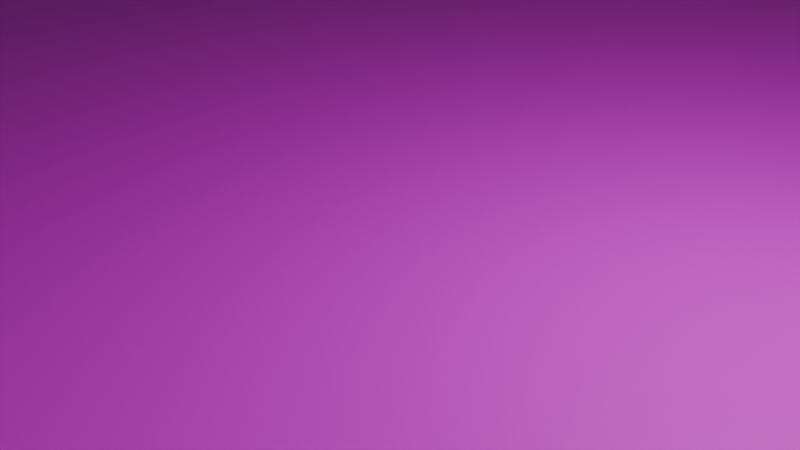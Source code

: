 # Source: stage4.blend  (saved by Blender 4.4.32; exported with 4.5.12 LTS)
import bpy
from mathutils import Matrix  # noqa: F401  (used for matrix-valued properties, if any)

bpy.ops.wm.read_factory_settings(use_empty=True)
scene = bpy.context.scene
scene.name = 'Scene'

# ---- collections
col_collection = bpy.data.collections.new('Collection'); scene.collection.children.link(col_collection)

# ---- images (referenced by path relative to the original .blend; pixels are not part of the script)
import os
ASSET_DIR = os.environ.get("B2B_ASSET_DIR", "")  # directory of the original .blend (textures are referenced by path, not embedded)
HERE = os.path.dirname(os.path.abspath(__file__))  # packed textures are extracted next to this script under _unpacked/

def load_image(name, relpath, width, height, colorspace="sRGB"):
    """Load a texture the original file referenced (path relative to the .blend, or extracted next to this script)."""
    p = next((c for c in (os.path.join(HERE, relpath), os.path.join(ASSET_DIR, relpath)) if relpath and os.path.exists(c)), "")
    if p:
        img = bpy.data.images.load(p, check_existing=True)
        img.name = name
    else:  # same state as the original file: an image datablock whose file is absent (Cycles renders it pink)
        img = bpy.data.images.new(name, width, height)
        img.source = "FILE"
        img.filepath = "//" + (relpath or name)
    img.colorspace_settings.name = colorspace
    return img
img_stone_png = load_image('stone.png', 'stone.png', 1024, 1024, 'sRGB')
img_white1x1_png = load_image('white1x1.png', 'white1x1.png', 1024, 1024, 'sRGB')
img_floor_png = load_image('floor.png', 'floor.png', 1024, 1024, 'sRGB')

# ---- materials (node trees are filled in below, after node groups)
mat_x = bpy.data.materials.new('マテリアル')
mat_001 = bpy.data.materials.new('マテリアル.001')
mat_002 = bpy.data.materials.new('マテリアル.002')

# ---- material node trees
mat_x.use_nodes = True; mat_x.node_tree.nodes.clear()
_N = mat_x.node_tree.nodes; _L = mat_x.node_tree.links
n0 = _N.new('ShaderNodeBsdfPrincipled'); n0.name = 'プリンシプルBSDF'; n0.location = (10, 300)
n1 = _N.new('ShaderNodeOutputMaterial'); n1.name = 'マテリアル出力'; n1.location = (300, 300)
n2 = _N.new('ShaderNodeTexImage'); n2.name = '画像テクスチャ'; n2.location = (-280, 275)
n2.image = img_stone_png
_L.new(n0.outputs[0], n1.inputs[0])
_L.new(n2.outputs[0], n0.inputs[0])
n1.is_active_output = True
mat_001.use_nodes = True; mat_001.node_tree.nodes.clear()
_N = mat_001.node_tree.nodes; _L = mat_001.node_tree.links
n0 = _N.new('ShaderNodeBsdfPrincipled'); n0.name = 'プリンシプルBSDF'; n0.location = (10, 300)
n1 = _N.new('ShaderNodeOutputMaterial'); n1.name = 'マテリアル出力'; n1.location = (300, 300)
n2 = _N.new('ShaderNodeTexImage'); n2.name = '画像テクスチャ'; n2.location = (-280, 275)
n2.image = img_white1x1_png
_L.new(n0.outputs[0], n1.inputs[0])
_L.new(n2.outputs[0], n0.inputs[0])
n1.is_active_output = True
mat_002.use_nodes = True; mat_002.node_tree.nodes.clear()
_N = mat_002.node_tree.nodes; _L = mat_002.node_tree.links
n0 = _N.new('ShaderNodeBsdfPrincipled'); n0.name = 'プリンシプルBSDF'; n0.location = (10, 300)
n1 = _N.new('ShaderNodeOutputMaterial'); n1.name = 'マテリアル出力'; n1.location = (300, 300)
n2 = _N.new('ShaderNodeTexImage'); n2.name = '画像テクスチャ'; n2.location = (-280, 275)
n2.image = img_floor_png
_L.new(n0.outputs[0], n1.inputs[0])
_L.new(n2.outputs[0], n0.inputs[0])
n1.is_active_output = True

# ---- world
world_world = bpy.data.worlds.new('World'); scene.world = world_world
world_world.use_nodes = True; world_world.node_tree.nodes.clear()
_N = world_world.node_tree.nodes; _L = world_world.node_tree.links
n0 = _N.new('ShaderNodeOutputWorld'); n0.name = 'World Output'; n0.location = (300, 300)
n1 = _N.new('ShaderNodeBackground'); n1.name = 'Background'; n1.location = (10, 300)
n1.inputs[0].default_value = (0.05088, 0.05088, 0.05088, 1.0)
_L.new(n1.outputs[0], n0.inputs[0])
n0.is_active_output = True
world_world.color = (0.05088, 0.05088, 0.05088)
world_world.sun_shadow_jitter_overblur = 0.0

# ---- cameras
cam_camera = bpy.data.cameras.new('Camera')
cam_camera.clip_end = 100.0
cam_camera.ortho_scale = 7.314

# ---- lights
light_light = bpy.data.lights.new('Light', 'POINT')
light_light.energy = 1000.0
light_light.shadow_soft_size = 0.1

# ---- meshes
me_x = bpy.data.meshes.new('平面')
me_x.from_pydata([(-0.9655, -0.6455, 0.0), (-0.9655, -0.6455, 0.2), (-0.9655, -0.2818, 0.0), (-0.9655, -0.2818, 0.2), (-0.6897, -0.6455, 0.0), (-0.6897, -0.6455, 0.2), (-0.6897, -0.2818, 0.0), (-0.6897, -0.2818, 0.2), (-0.9655, -1.009, 0.0), (-0.9655, -1.009, 0.4), (-0.9655, -0.6455, 0.0), (-0.9655, -0.6455, 0.4), (-0.6897, -1.009, 0.0), (-0.6897, -1.009, 0.4), (-0.6897, -0.6455, 0.0), (-0.6897, -0.6455, 0.4), (-0.3793, -1.009, 0.0), (-0.3793, -1.009, 0.6), (-0.3793, -0.6455, 0.0), (-0.3793, -0.6455, 0.6), (-0.1034, -1.009, 0.0), (-0.1034, -1.009, 0.6), (-0.1034, -0.6455, 0.0), (-0.1034, -0.6455, 0.6), (0.7241, -1.009, 0.0), (0.7241, -1.009, 1.0), (0.7241, -0.6455, 0.0), (0.7241, -0.6455, 1.0), (1.0, -1.009, 0.0), (1.0, -1.009, 1.0), (1.0, -0.6455, 0.0), (1.0, -0.6455, 1.0), (0.1724, -1.009, 0.0), (0.1724, -1.009, 0.8), (0.1724, -0.6455, 0.0), (0.1724, -0.6455, 0.8), (0.4483, -1.009, 0.0), (0.4483, -1.009, 0.8), (0.4483, -0.6455, 0.0), (0.4483, -0.6455, 0.8), (0.7241, -0.2818, 0.0), (0.7241, -0.2818, 1.0), (0.7241, 0.08182, 0.0), (0.7241, 0.08182, 1.0), (1.0, -0.2818, 0.0), (1.0, -0.2818, 1.0), (1.0, 0.08182, 0.0), (1.0, 0.08182, 1.0), (-0.3793, 0.7182, 1.0), (0.1724, 0.7182, 1.0), (-0.3793, 1.445, 1.0), (0.1724, 1.445, 1.0), (-0.9655, 0.7182, 1.0), (-0.9655, 0.7182, 1.4), (-0.9655, 1.082, 1.0), (-0.9655, 1.082, 1.4), (-0.6897, 0.7182, 1.0), (-0.6897, 0.7182, 1.4), (-0.6897, 1.082, 1.0), (-0.6897, 1.082, 1.4), (-0.3793, 0.7182, 1.0), (-0.3793, 0.7182, 1.2), (-0.3793, 1.082, 1.0), (-0.3793, 1.082, 1.2), (-0.1034, 0.7182, 1.0), (-0.1034, 0.7182, 1.2), (-0.1034, 1.082, 1.0), (-0.1034, 1.082, 1.2), (-0.9655, 0.1273, 1.2), (-0.9655, 0.1273, 1.6), (-0.9655, 0.4909, 1.2), (-0.9655, 0.4909, 1.6), (-0.6897, 0.1273, 1.2), (-0.6897, 0.1273, 1.6), (-0.6897, 0.4909, 1.2), (-0.6897, 0.4909, 1.6), (-0.9655, -0.5091, 1.45), (-0.9655, -0.5091, 1.85), (-0.9655, -0.1455, 1.45), (-0.9655, -0.1455, 1.85), (-0.6897, -0.5091, 1.45), (-0.6897, -0.5091, 1.85), (-0.6897, -0.1455, 1.45), (-0.6897, -0.1455, 1.85), (-0.4483, -0.5091, 1.55), (-0.4483, -0.5091, 1.95), (-0.4483, -0.1455, 1.55), (-0.4483, -0.1455, 1.95), (-0.1724, -0.5091, 1.55), (-0.1724, -0.5091, 1.95), (-0.1724, -0.1455, 1.55), (-0.1724, -0.1455, 1.95), (0.06897, -0.5091, 1.65), (0.06897, -0.5091, 2.05), (0.06897, -0.1455, 1.65), (0.06897, -0.1455, 2.05), (0.3448, -0.5091, 1.65), (0.3448, -0.5091, 2.05), (0.3448, -0.1455, 1.65), (0.3448, -0.1455, 2.05), (0.2965, 0.08182, 1.75), (0.2965, 0.08182, 2.15), (0.2965, 0.4455, 1.75), (0.2965, 0.4455, 2.15), (0.5723, 0.08182, 1.75), (0.5723, 0.08182, 2.15), (0.5723, 0.4455, 1.75), (0.5723, 0.4455, 2.15), (-0.3448, 0.2455, 1.95), (-0.3448, 0.2455, 2.35), (-0.3448, 0.6091, 1.95), (-0.3448, 0.6091, 2.35), (0.06897, 0.2455, 1.95), (0.06897, 0.2455, 2.35), (0.06897, 0.6091, 1.95), (0.06897, 0.6091, 2.35), (-0.4483, -1.236, 1.55), (-0.4483, -1.236, 1.95), (-0.4483, -0.8727, 1.55), (-0.4483, -0.8727, 1.95), (-0.1724, -1.236, 1.55), (-0.1724, -1.236, 1.95), (-0.1724, -0.8727, 1.55), (-0.1724, -0.8727, 1.95), (-0.4483, -1.964, 1.55), (-0.4483, -1.964, 1.95), (-0.4483, -1.6, 1.55), (-0.4483, -1.6, 1.95), (-0.1724, -1.964, 1.55), (-0.1724, -1.964, 1.95), (-0.1724, -1.6, 1.55), (-0.1724, -1.6, 1.95), (0.1724, -1.964, 1.55), (0.1724, -1.964, 1.95), (0.1724, -1.6, 1.55), (0.1724, -1.6, 1.95), (0.4483, -1.964, 1.55), (0.4483, -1.964, 1.95), (0.4483, -1.6, 1.55), (0.4483, -1.6, 1.95)], [], [(0, 1, 3, 2), (2, 3, 7, 6), (6, 7, 5, 4), (4, 5, 1, 0), (2, 6, 4, 0), (7, 3, 1, 5), (8, 9, 11, 10), (10, 11, 15, 14), (14, 15, 13, 12), (12, 13, 9, 8), (10, 14, 12, 8), (15, 11, 9, 13), (16, 17, 19, 18), (18, 19, 23, 22), (22, 23, 21, 20), (20, 21, 17, 16), (18, 22, 20, 16), (23, 19, 17, 21), (24, 25, 27, 26), (26, 27, 31, 30), (30, 31, 29, 28), (28, 29, 25, 24), (26, 30, 28, 24), (31, 27, 25, 29), (32, 33, 35, 34), (34, 35, 39, 38), (38, 39, 37, 36), (36, 37, 33, 32), (34, 38, 36, 32), (39, 35, 33, 37), (40, 41, 43, 42), (42, 43, 47, 46), (46, 47, 45, 44), (44, 45, 41, 40), (42, 46, 44, 40), (47, 43, 41, 45), (48, 49, 51, 50), (52, 53, 55, 54), (54, 55, 59, 58), (58, 59, 57, 56), (56, 57, 53, 52), (54, 58, 56, 52), (59, 55, 53, 57), (60, 61, 63, 62), (62, 63, 67, 66), (66, 67, 65, 64), (64, 65, 61, 60), (62, 66, 64, 60), (67, 63, 61, 65), (68, 69, 71, 70), (70, 71, 75, 74), (74, 75, 73, 72), (72, 73, 69, 68), (70, 74, 72, 68), (75, 71, 69, 73), (76, 77, 79, 78), (78, 79, 83, 82), (82, 83, 81, 80), (80, 81, 77, 76), (78, 82, 80, 76), (83, 79, 77, 81), (84, 85, 87, 86), (86, 87, 91, 90), (90, 91, 89, 88), (88, 89, 85, 84), (86, 90, 88, 84), (91, 87, 85, 89), (92, 93, 95, 94), (94, 95, 99, 98), (98, 99, 97, 96), (96, 97, 93, 92), (94, 98, 96, 92), (99, 95, 93, 97), (100, 101, 103, 102), (102, 103, 107, 106), (106, 107, 105, 104), (104, 105, 101, 100), (102, 106, 104, 100), (107, 103, 101, 105), (108, 109, 111, 110), (110, 111, 115, 114), (114, 115, 113, 112), (112, 113, 109, 108), (110, 114, 112, 108), (115, 111, 109, 113), (116, 117, 119, 118), (118, 119, 123, 122), (122, 123, 121, 120), (120, 121, 117, 116), (118, 122, 120, 116), (123, 119, 117, 121), (124, 125, 127, 126), (126, 127, 131, 130), (130, 131, 129, 128), (128, 129, 125, 124), (126, 130, 128, 124), (131, 127, 125, 129), (132, 133, 135, 134), (134, 135, 139, 138), (138, 139, 137, 136), (136, 137, 133, 132), (134, 138, 136, 132), (139, 135, 133, 137)])
_uv = me_x.uv_layers.new(name='UVマップ')
_uv.uv.foreach_set('vector', [0.375, 0.0, 0.625, 0.0, 0.625, 0.25, 0.375, 0.25, 0.375, 0.25, 0.625, 0.25, 0.625, 0.5, 0.375, 0.5, 0.375, 0.5, 0.625, 0.5, 0.625, 0.75, 0.375, 0.75, 0.375, 0.75, 0.625, 0.75, 0.625, 1.0, 0.375, 1.0, 0.125, 0.5, 0.375, 0.5, 0.375, 0.75, 0.125, 0.75, 0.625, 0.5, 0.875, 0.5, 0.875, 0.75, 0.625, 0.75, 0.375, 0.0, 0.625, 0.0, 0.625, 0.25, 0.375, 0.25, 0.375, 0.25, 0.625, 0.25, 0.625, 0.5, 0.375, 0.5, 0.375, 0.5, 0.625, 0.5, 0.625, 0.75, 0.375, 0.75, 0.375, 0.75, 0.625, 0.75, 0.625, 1.0, 0.375, 1.0, 0.125, 0.5, 0.375, 0.5, 0.375, 0.75, 0.125, 0.75, 0.625, 0.5, 0.875, 0.5, 0.875, 0.75, 0.625, 0.75, 0.375, 0.0, 0.625, 0.0, 0.625, 0.25, 0.375, 0.25, 0.375, 0.25, 0.625, 0.25, 0.625, 0.5, 0.375, 0.5, 0.375, 0.5, 0.625, 0.5, 0.625, 0.75, 0.375, 0.75, 0.375, 0.75, 0.625, 0.75, 0.625, 1.0, 0.375, 1.0, 0.125, 0.5, 0.375, 0.5, 0.375, 0.75, 0.125, 0.75, 0.625, 0.5, 0.875, 0.5, 0.875, 0.75, 0.625, 0.75, 0.375, 0.0, 0.625, 0.0, 0.625, 0.25, 0.375, 0.25, 0.375, 0.25, 0.625, 0.25, 0.625, 0.5, 0.375, 0.5, 0.375, 0.5, 0.625, 0.5, 0.625, 0.75, 0.375, 0.75, 0.375, 0.75, 0.625, 0.75, 0.625, 1.0, 0.375, 1.0, 0.125, 0.5, 0.375, 0.5, 0.375, 0.75, 0.125, 0.75, 0.625, 0.5, 0.875, 0.5, 0.875, 0.75, 0.625, 0.75, 0.375, 0.0, 0.625, 0.0, 0.625, 0.25, 0.375, 0.25, 0.375, 0.25, 0.625, 0.25, 0.625, 0.5, 0.375, 0.5, 0.375, 0.5, 0.625, 0.5, 0.625, 0.75, 0.375, 0.75, 0.375, 0.75, 0.625, 0.75, 0.625, 1.0, 0.375, 1.0, 0.125, 0.5, 0.375, 0.5, 0.375, 0.75, 0.125, 0.75, 0.625, 0.5, 0.875, 0.5, 0.875, 0.75, 0.625, 0.75, 0.375, 0.0, 0.625, 0.0, 0.625, 0.25, 0.375, 0.25, 0.375, 0.25, 0.625, 0.25, 0.625, 0.5, 0.375, 0.5, 0.375, 0.5, 0.625, 0.5, 0.625, 0.75, 0.375, 0.75, 0.375, 0.75, 0.625, 0.75, 0.625, 1.0, 0.375, 1.0, 0.125, 0.5, 0.375, 0.5, 0.375, 0.75, 0.125, 0.75, 0.625, 0.5, 0.875, 0.5, 0.875, 0.75, 0.625, 0.75, 0.0, 0.0, 1.0, 0.0, 1.0, 1.0, 0.0, 1.0, 0.375, 0.0, 0.625, 0.0, 0.625, 0.25, 0.375, 0.25, 0.375, 0.25, 0.625, 0.25, 0.625, 0.5, 0.375, 0.5, 0.375, 0.5, 0.625, 0.5, 0.625, 0.75, 0.375, 0.75, 0.375, 0.75, 0.625, 0.75, 0.625, 1.0, 0.375, 1.0, 0.125, 0.5, 0.375, 0.5, 0.375, 0.75, 0.125, 0.75, 0.625, 0.5, 0.875, 0.5, 0.875, 0.75, 0.625, 0.75, 0.375, 0.0, 0.625, 0.0, 0.625, 0.25, 0.375, 0.25, 0.375, 0.25, 0.625, 0.25, 0.625, 0.5, 0.375, 0.5, 0.375, 0.5, 0.625, 0.5, 0.625, 0.75, 0.375, 0.75, 0.375, 0.75, 0.625, 0.75, 0.625, 1.0, 0.375, 1.0, 0.125, 0.5, 0.375, 0.5, 0.375, 0.75, 0.125, 0.75, 0.625, 0.5, 0.875, 0.5, 0.875, 0.75, 0.625, 0.75, 0.375, 0.0, 0.625, 0.0, 0.625, 0.25, 0.375, 0.25, 0.375, 0.25, 0.625, 0.25, 0.625, 0.5, 0.375, 0.5, 0.375, 0.5, 0.625, 0.5, 0.625, 0.75, 0.375, 0.75, 0.375, 0.75, 0.625, 0.75, 0.625, 1.0, 0.375, 1.0, 0.125, 0.5, 0.375, 0.5, 0.375, 0.75, 0.125, 0.75, 0.625, 0.5, 0.875, 0.5, 0.875, 0.75, 0.625, 0.75, 0.375, 0.0, 0.625, 0.0, 0.625, 0.25, 0.375, 0.25, 0.375, 0.25, 0.625, 0.25, 0.625, 0.5, 0.375, 0.5, 0.375, 0.5, 0.625, 0.5, 0.625, 0.75, 0.375, 0.75, 0.375, 0.75, 0.625, 0.75, 0.625, 1.0, 0.375, 1.0, 0.125, 0.5, 0.375, 0.5, 0.375, 0.75, 0.125, 0.75, 0.625, 0.5, 0.875, 0.5, 0.875, 0.75, 0.625, 0.75, 0.375, 0.0, 0.625, 0.0, 0.625, 0.25, 0.375, 0.25, 0.375, 0.25, 0.625, 0.25, 0.625, 0.5, 0.375, 0.5, 0.375, 0.5, 0.625, 0.5, 0.625, 0.75, 0.375, 0.75, 0.375, 0.75, 0.625, 0.75, 0.625, 1.0, 0.375, 1.0, 0.125, 0.5, 0.375, 0.5, 0.375, 0.75, 0.125, 0.75, 0.625, 0.5, 0.875, 0.5, 0.875, 0.75, 0.625, 0.75, 0.375, 0.0, 0.625, 0.0, 0.625, 0.25, 0.375, 0.25, 0.375, 0.25, 0.625, 0.25, 0.625, 0.5, 0.375, 0.5, 0.375, 0.5, 0.625, 0.5, 0.625, 0.75, 0.375, 0.75, 0.375, 0.75, 0.625, 0.75, 0.625, 1.0, 0.375, 1.0, 0.125, 0.5, 0.375, 0.5, 0.375, 0.75, 0.125, 0.75, 0.625, 0.5, 0.875, 0.5, 0.875, 0.75, 0.625, 0.75, 0.375, 0.0, 0.625, 0.0, 0.625, 0.25, 0.375, 0.25, 0.375, 0.25, 0.625, 0.25, 0.625, 0.5, 0.375, 0.5, 0.375, 0.5, 0.625, 0.5, 0.625, 0.75, 0.375, 0.75, 0.375, 0.75, 0.625, 0.75, 0.625, 1.0, 0.375, 1.0, 0.125, 0.5, 0.375, 0.5, 0.375, 0.75, 0.125, 0.75, 0.625, 0.5, 0.875, 0.5, 0.875, 0.75, 0.625, 0.75, 0.375, 0.0, 0.625, 0.0, 0.625, 0.25, 0.375, 0.25, 0.375, 0.25, 0.625, 0.25, 0.625, 0.5, 0.375, 0.5, 0.375, 0.5, 0.625, 0.5, 0.625, 0.75, 0.375, 0.75, 0.375, 0.75, 0.625, 0.75, 0.625, 1.0, 0.375, 1.0, 0.125, 0.5, 0.375, 0.5, 0.375, 0.75, 0.125, 0.75, 0.625, 0.5, 0.875, 0.5, 0.875, 0.75, 0.625, 0.75, 0.375, 0.0, 0.625, 0.0, 0.625, 0.25, 0.375, 0.25, 0.375, 0.25, 0.625, 0.25, 0.625, 0.5, 0.375, 0.5, 0.375, 0.5, 0.625, 0.5, 0.625, 0.75, 0.375, 0.75, 0.375, 0.75, 0.625, 0.75, 0.625, 1.0, 0.375, 1.0, 0.125, 0.5, 0.375, 0.5, 0.375, 0.75, 0.125, 0.75, 0.625, 0.5, 0.875, 0.5, 0.875, 0.75, 0.625, 0.75, 0.375, 0.0, 0.625, 0.0, 0.625, 0.25, 0.375, 0.25, 0.375, 0.25, 0.625, 0.25, 0.625, 0.5, 0.375, 0.5, 0.375, 0.5, 0.625, 0.5, 0.625, 0.75, 0.375, 0.75, 0.375, 0.75, 0.625, 0.75, 0.625, 1.0, 0.375, 1.0, 0.125, 0.5, 0.375, 0.5, 0.375, 0.75, 0.125, 0.75, 0.625, 0.5, 0.875, 0.5, 0.875, 0.75, 0.625, 0.75, 0.375, 0.0, 0.625, 0.0, 0.625, 0.25, 0.375, 0.25, 0.375, 0.25, 0.625, 0.25, 0.625, 0.5, 0.375, 0.5, 0.375, 0.5, 0.625, 0.5, 0.625, 0.75, 0.375, 0.75, 0.375, 0.75, 0.625, 0.75, 0.625, 1.0, 0.375, 1.0, 0.125, 0.5, 0.375, 0.5, 0.375, 0.75, 0.125, 0.75, 0.625, 0.5, 0.875, 0.5, 0.875, 0.75, 0.625, 0.75])
me_x.materials.append(mat_x)
me_x.update()
me_007 = bpy.data.meshes.new('立方体.007')
me_007.from_pydata([(7.5, 4.5, 7.5), (7.5, 4.5, 11.5), (7.5, 8.5, 7.5), (7.5, 8.5, 11.5), (13.5, 4.5, 7.5), (13.5, 4.5, 11.5), (13.5, 8.5, 7.5), (13.5, 8.5, 11.5)], [], [(0, 1, 3, 2), (2, 3, 7, 6), (6, 7, 5, 4), (4, 5, 1, 0), (2, 6, 4, 0), (7, 3, 1, 5)])
_uv = me_007.uv_layers.new(name='UVマップ')
_uv.uv.foreach_set('vector', [0.375, 0.0, 0.625, 0.0, 0.625, 0.25, 0.375, 0.25, 0.375, 0.25, 0.625, 0.25, 0.625, 0.5, 0.375, 0.5, 0.375, 0.5, 0.625, 0.5, 0.625, 0.75, 0.375, 0.75, 0.375, 0.75, 0.625, 0.75, 0.625, 1.0, 0.375, 1.0, 0.125, 0.5, 0.375, 0.5, 0.375, 0.75, 0.125, 0.75, 0.625, 0.5, 0.875, 0.5, 0.875, 0.75, 0.625, 0.75])
me_007.materials.append(mat_001)
me_007.update()
me_001 = bpy.data.meshes.new('平面.001')
me_001.from_pydata([(-1.0, -1.0, 0.0), (1.0, -1.0, 0.0), (-1.0, 1.0, 0.0), (1.0, 1.0, 0.0)], [], [(0, 1, 3, 2)])
_uv = me_001.uv_layers.new(name='UVマップ')
_uv.uv.foreach_set('vector', [0.0, 0.0, 1.0, 0.0, 1.0, 1.0, 0.0, 1.0])
me_001.materials.append(mat_002)
me_001.update()

# ---- objects
ob_light = bpy.data.objects.new('Light', light_light)
ob_camera = bpy.data.objects.new('Camera', cam_camera)
ob_x = bpy.data.objects.new('平面', me_x)
ob_light_001 = bpy.data.objects.new('light.001', me_007)
ob_001 = bpy.data.objects.new('平面.001', me_001)

# ---- transforms, parenting, visibility, modifiers, constraints
ob_light.location = (4.076, 1.005, 5.904)
ob_light.rotation_euler = (0.6503, 0.05522, 1.866)
ob_light.lock_rotations_4d = False
ob_light.empty_display_type = 'ARROWS'
ob_light.color = (0.0, 0.0, 0.0, 0.0)
ob_light.lineart.crease_threshold = 0.0
ob_camera.location = (7.359, -6.926, 4.958)
ob_camera.rotation_euler = (1.109, 0.0, 0.8149)
ob_camera.lock_rotations_4d = False
ob_camera.empty_display_type = 'ARROWS'
ob_camera.color = (0.0, 0.0, 0.0, 0.0)
ob_camera.display_type = 'WIRE'
ob_camera.lineart.crease_threshold = 0.0
ob_x.location = (-1.0, -0.4, 0.0)
ob_x.scale = (14.5, 11.0, 10.0)
ob_light_001.location = (0.0, 0.0, 0.0)
ob_001.location = (-0.67, 0.065, 0.0)
ob_001.scale = (14.5, 11.5, 10.0)

# ---- collection membership
col_collection.objects.link(ob_light)
col_collection.objects.link(ob_camera)
col_collection.objects.link(ob_x)
col_collection.objects.link(ob_light_001)
col_collection.objects.link(ob_001)

# ---- scene / render settings (as saved in the file)
scene.camera = ob_camera
scene.frame_start = 1; scene.frame_end = 250; scene.frame_set(1)
scene.render.engine = 'BLENDER_EEVEE_NEXT'
bpy.context.view_layer.update()
